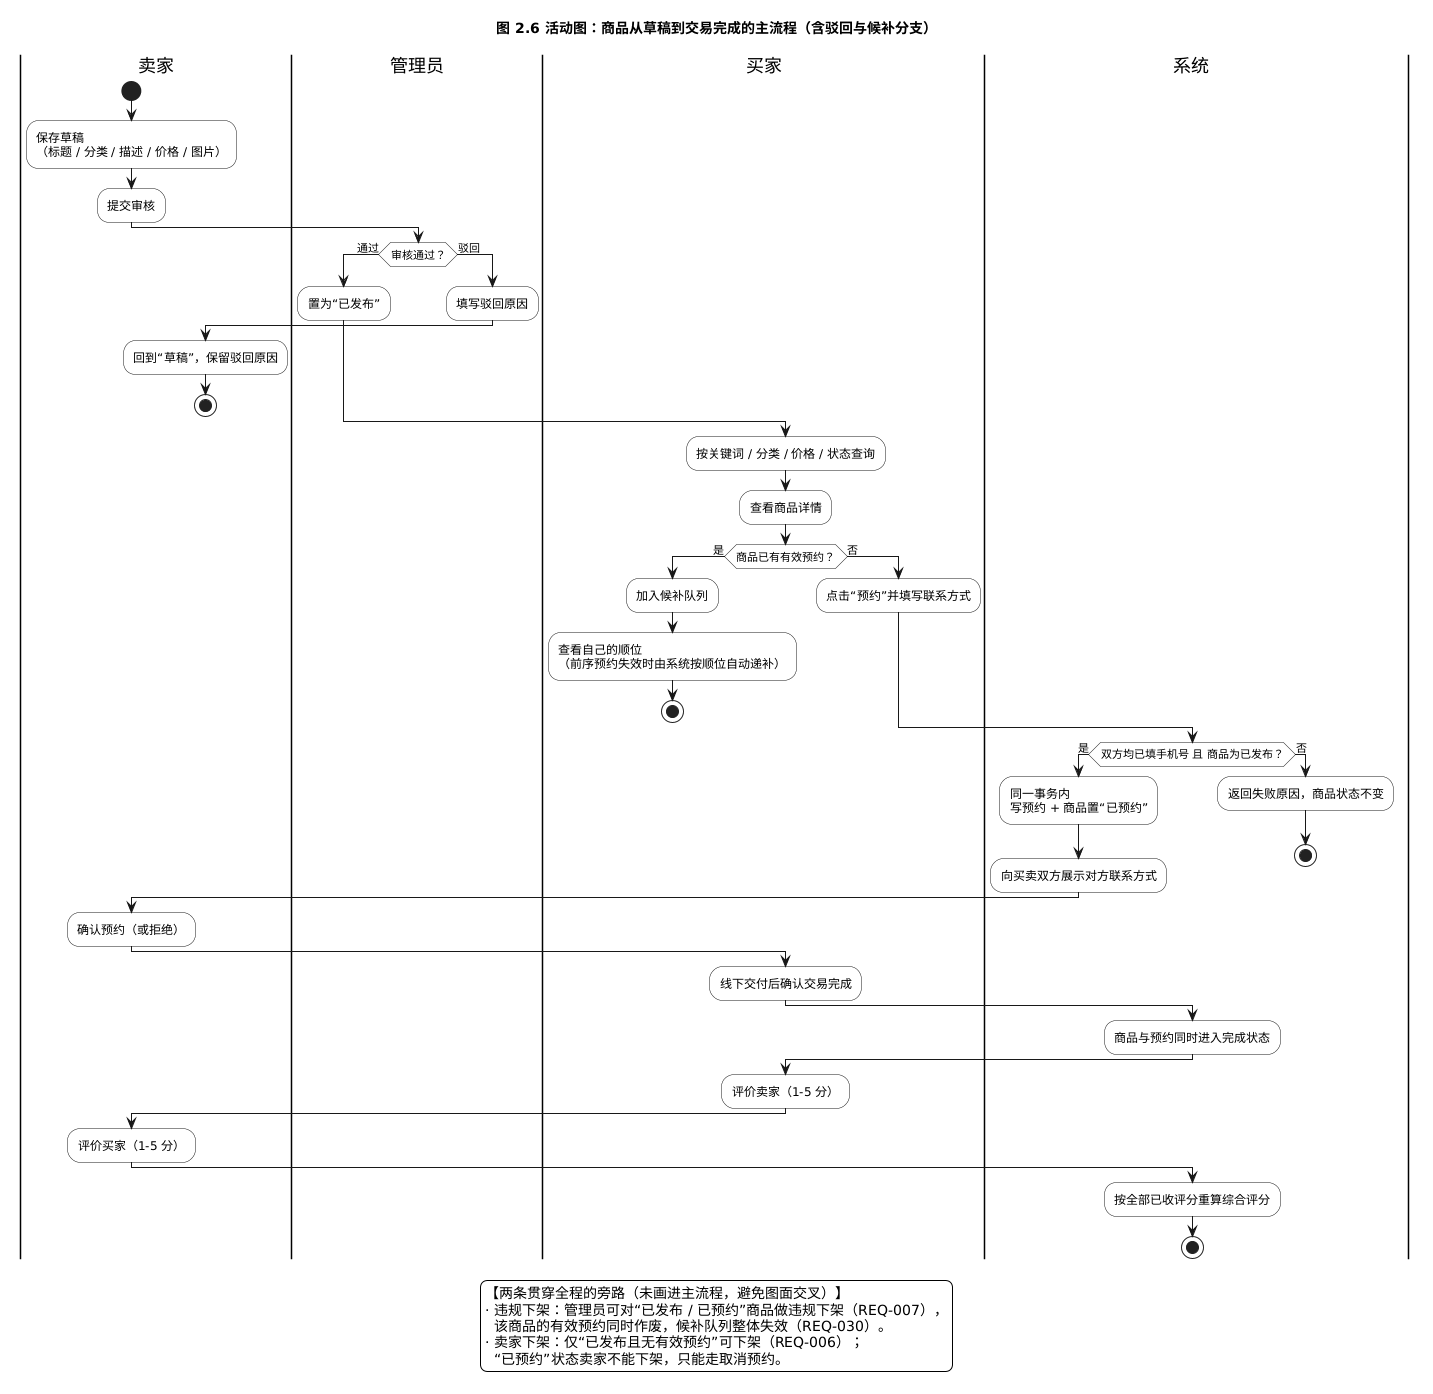

The diagram above was rendered by PlantUML. Its source (embedded in the PNG):
@startuml
title 图 2.6 活动图：商品从草稿到交易完成的主流程（含驳回与候补分支）
skinparam defaultFontName "Microsoft YaHei"
skinparam backgroundColor #FFFFFF
skinparam ActivityDiamondBackgroundColor #FFF7E6
skinparam ActivityBackgroundColor #FFFFFF
skinparam conditionStyle inside
skinparam swimlaneWidth 200

|卖家|
start
:保存草稿\n（标题 / 分类 / 描述 / 价格 / 图片）;
:提交审核;
|管理员|
if (审核通过？) then (通过)
  :置为“已发布”;
else (驳回)
  :填写驳回原因;
  |卖家|
  :回到“草稿”，保留驳回原因;
  stop
endif

|买家|
:按关键词 / 分类 / 价格 / 状态查询;
:查看商品详情;
if (商品已有有效预约？) then (是)
  :加入候补队列;
  :查看自己的顺位\n（前序预约失效时由系统按顺位自动递补）;
  stop
else (否)
  :点击“预约”并填写联系方式;
endif

|系统|
if (双方均已填手机号 且 商品为已发布？) then (是)
  :同一事务内\n写预约 + 商品置“已预约”;
  :向买卖双方展示对方联系方式;
else (否)
  :返回失败原因，商品状态不变;
  stop
endif

|卖家|
:确认预约（或拒绝）;
|买家|
:线下交付后确认交易完成;
|系统|
:商品与预约同时进入完成状态;

|买家|
:评价卖家（1-5 分）;
|卖家|
:评价买家（1-5 分）;
|系统|
:按全部已收评分重算综合评分;
stop

legend bottom
  【两条贯穿全程的旁路（未画进主流程，避免图面交叉）】
  · 违规下架：管理员可对“已发布 / 已预约”商品做违规下架（REQ-007），
    该商品的有效预约同时作废，候补队列整体失效（REQ-030）。
  · 卖家下架：仅“已发布且无有效预约”可下架（REQ-006）；
    “已预约”状态卖家不能下架，只能走取消预约。
endlegend
@enduml